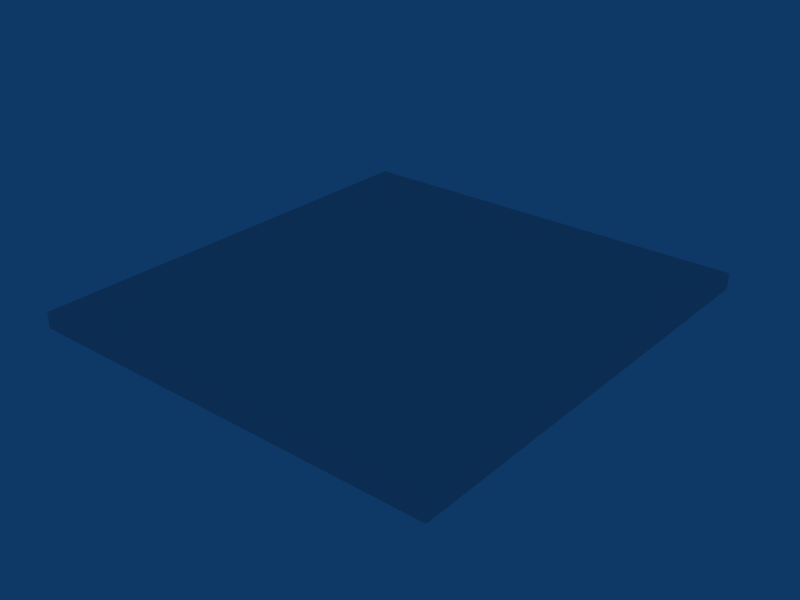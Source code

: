 # Source: Level2BossTypeBHatch.blend  (saved by Blender 2.49.2; exported with 4.5.12 LTS)
import bpy
from mathutils import Matrix  # noqa: F401  (used for matrix-valued properties, if any)

bpy.ops.wm.read_factory_settings(use_empty=True)
scene = bpy.context.scene
scene.name = 'Scene'

# ---- collections
col_collection_1 = bpy.data.collections.new('Collection 1'); scene.collection.children.link(col_collection_1)

# ---- materials (node trees are filled in below, after node groups)
mat_default_001 = bpy.data.materials.new('Default.001')
mat_default_001.alpha_threshold = 0.0
mat_default_001.diffuse_color = (1.0, 0.0, 1.0, 1.0)
mat_default_001.roughness = 0.5
mat_default_001.line_color = (0.0, 0.0, 0.0, 1.0)

# ---- material node trees

# ---- world
world_world = bpy.data.worlds.new('World'); scene.world = world_world
world_world.color = (0.05656, 0.2208, 0.4)
world_world.use_sun_shadow = False
world_world.sun_shadow_jitter_overblur = 0.0
world_world.cycles.sampling_method = 'MANUAL'
world_world.cycles.sample_map_resolution = 256

# ---- meshes
me_cube_001 = bpy.data.meshes.new('Cube.001')
me_cube_001.from_pydata([(4.175, 4.478, -0.1598), (4.175, -4.478, -0.1598), (-4.175, -4.478, -0.1598), (-4.175, 4.478, -0.1598), (4.175, 4.478, 0.1598), (4.175, -4.478, 0.1598), (-4.175, -4.478, 0.1598), (-4.175, 4.478, 0.1598)], [], [(0, 1, 2, 3), (4, 7, 6, 5), (0, 4, 5, 1), (1, 5, 6, 2), (2, 6, 7, 3), (4, 0, 3, 7)])
_uv = me_cube_001.uv_layers.new(name='UVTex')
_uv.uv.foreach_set('vector', [0.001575, 0.5182, 0.0, 0.001478, 0.4785, 0.0, 0.4801, 0.5167, 0.4817, 0.0, 0.9602, 0.001478, 0.9587, 0.5182, 0.4801, 0.5167, 0.9602, 5.648e-05, 0.9785, 0.0, 0.9801, 0.5167, 0.9618, 0.5168, 0.9405, 0.5183, 0.9588, 0.5182, 0.9602, 0.9999, 0.9419, 1.0, 0.9801, 5.631e-05, 0.9984, 0.0, 1.0, 0.5167, 0.9817, 0.5168, 0.98, 0.9985, 0.9617, 0.9986, 0.9602, 0.5168, 0.9785, 0.5168])
me_cube_001.use_remesh_preserve_volume = False
me_cube_001.use_remesh_preserve_attributes = False
me_cube_001.use_mirror_vertex_groups = False
me_cube_001.update()
me_tank = bpy.data.meshes.new('"Tank"')
me_tank.from_pydata([], [], [])
me_tank.materials.append(mat_default_001)
me_tank.use_remesh_preserve_volume = False
me_tank.use_remesh_preserve_attributes = False
me_tank.use_mirror_vertex_groups = False
me_tank.update()

# ---- objects
ob_cube_001 = bpy.data.objects.new('Cube.001', me_cube_001)
ob_tank = bpy.data.objects.new('"Tank"', me_tank)

# ---- transforms, parenting, visibility, modifiers, constraints
ob_cube_001.location = (0.0, 0.0, 0.0)
ob_cube_001.lock_rotations_4d = False
ob_cube_001.empty_display_type = 'ARROWS'
ob_cube_001.lineart.crease_threshold = 0.0
ob_tank.location = (0.0, 0.081, 0.0)
ob_tank.rotation_euler = (-0.0, -0.0, 1.571)
ob_tank.scale = (18.0, 18.0, 18.0)
ob_tank.lock_rotations_4d = False
ob_tank.empty_display_type = 'ARROWS'
ob_tank.lineart.crease_threshold = 0.0

# ---- collection membership
col_collection_1.objects.link(ob_cube_001)
col_collection_1.objects.link(ob_tank)

# ---- scene / render settings (as saved in the file)
scene.frame_start = 1; scene.frame_end = 250; scene.frame_set(1)
scene.render.engine = 'BLENDER_EEVEE_NEXT'
scene.render.image_settings.file_format = 'JPEG'
scene.render.image_settings.color_mode = 'RGB'
scene.render.image_settings.compression = 90
scene.render.resolution_x = 800
scene.render.resolution_y = 600
scene.render.pixel_aspect_x = 100.0
scene.render.pixel_aspect_y = 100.0
scene.render.fps = 25
scene.render.dither_intensity = 0.0
scene.render.use_compositing = False
scene.render.use_sequencer = False
scene.render.bake_margin = 2
scene.render.bake_bias = 0.0
scene.render.use_stamp_time = False
scene.render.use_stamp_date = False
scene.render.use_stamp_frame = False
scene.render.use_stamp_camera = False
scene.render.use_stamp_scene = False
scene.render.use_stamp_filename = False
scene.render.use_stamp_render_time = False
scene.render.stamp_font_size = 0
scene.cycles.use_denoising = False
scene.cycles.samples = 10
scene.cycles.sampling_pattern = 'TABULATED_SOBOL'
scene.cycles.light_sampling_threshold = 0.0
scene.cycles.use_adaptive_sampling = False
scene.cycles.use_light_tree = False
scene.cycles.blur_glossy = 0.0
scene.cycles.volume_bounces = 1
scene.cycles.pixel_filter_type = 'GAUSSIAN'
scene.cycles.sample_clamp_indirect = 0.0
scene.view_settings.view_transform = 'Raw'
bpy.context.view_layer.update()

# ---- added for rendering (the .blend has no active camera): camera
cam_auto = bpy.data.cameras.new('AutoCamera')
cam_auto.lens = 50.0
cam_auto.sensor_width = 36.0
cam_auto.clip_end = 1000.0
ob_auto_camera = bpy.data.objects.new('AutoCamera', cam_auto)
scene.collection.objects.link(ob_auto_camera)
ob_auto_camera.location = (11.3337, -13.6004, 9.06696)
ob_auto_camera.rotation_euler = (1.09748, -7.21219e-08, 0.694738)
scene.camera = ob_auto_camera
bpy.context.view_layer.update()
